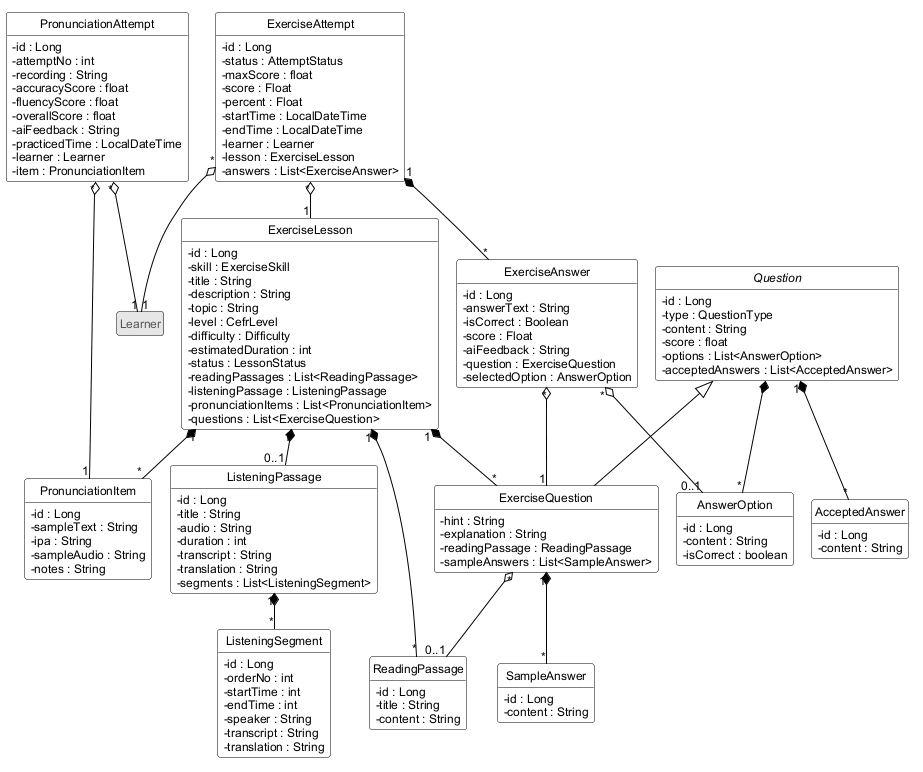

The diagram above was rendered by PlantUML. Its source (embedded in the PNG):
@startuml de-2-bai-tap
!include _style.iuml

class Learner <<ngoai>>

class ExerciseLesson {
  -id : Long
  -skill : ExerciseSkill
  -title : String
  -description : String
  -topic : String
  -level : CefrLevel
  -difficulty : Difficulty
  -estimatedDuration : int
  -status : LessonStatus
  -readingPassages : List<ReadingPassage>
  -listeningPassage : ListeningPassage
  -pronunciationItems : List<PronunciationItem>
  -questions : List<ExerciseQuestion>
}
class ReadingPassage {
  -id : Long
  -title : String
  -content : String
}
class ListeningPassage {
  -id : Long
  -title : String
  -audio : String
  -duration : int
  -transcript : String
  -translation : String
  -segments : List<ListeningSegment>
}
class ListeningSegment {
  -id : Long
  -orderNo : int
  -startTime : int
  -endTime : int
  -speaker : String
  -transcript : String
  -translation : String
}
class PronunciationItem {
  -id : Long
  -sampleText : String
  -ipa : String
  -sampleAudio : String
  -notes : String
}
class PronunciationAttempt {
  -id : Long
  -attemptNo : int
  -recording : String
  -accuracyScore : float
  -fluencyScore : float
  -overallScore : float
  -aiFeedback : String
  -practicedTime : LocalDateTime
  -learner : Learner
  -item : PronunciationItem
}

abstract class Question {
  -id : Long
  -type : QuestionType
  -content : String
  -score : float
  -options : List<AnswerOption>
  -acceptedAnswers : List<AcceptedAnswer>
}
class ExerciseQuestion {
  -hint : String
  -explanation : String
  -readingPassage : ReadingPassage
  -sampleAnswers : List<SampleAnswer>
}
class AnswerOption {
  -id : Long
  -content : String
  -isCorrect : boolean
}
class AcceptedAnswer {
  -id : Long
  -content : String
}
class SampleAnswer {
  -id : Long
  -content : String
}

class ExerciseAttempt {
  -id : Long
  -status : AttemptStatus
  -maxScore : float
  -score : Float
  -percent : Float
  -startTime : LocalDateTime
  -endTime : LocalDateTime
  -learner : Learner
  -lesson : ExerciseLesson
  -answers : List<ExerciseAnswer>
}
class ExerciseAnswer {
  -id : Long
  -answerText : String
  -isCorrect : Boolean
  -score : Float
  -aiFeedback : String
  -question : ExerciseQuestion
  -selectedOption : AnswerOption
}

ExerciseLesson "1" *-- "*" ReadingPassage
ExerciseLesson "1" *-- "0..1" ListeningPassage
ListeningPassage "1" *-- "*" ListeningSegment
ExerciseLesson "1" *-- "*" PronunciationItem
ExerciseLesson "1" *-- "*" ExerciseQuestion

Question <|-- ExerciseQuestion
Question "1" *-- "*" AnswerOption
Question "1" *-- "*" AcceptedAnswer
ExerciseQuestion "1" *-- "*" SampleAnswer
ExerciseQuestion "*" o-- "0..1" ReadingPassage

PronunciationAttempt "*" o-- "1" Learner
PronunciationAttempt "*" o-- "1" PronunciationItem

ExerciseAttempt "*" o-- "1" Learner
ExerciseAttempt "*" o-- "1" ExerciseLesson
ExerciseAttempt "1" *-- "*" ExerciseAnswer
ExerciseAnswer "*" o-- "1" ExerciseQuestion
ExerciseAnswer "*" o-- "0..1" AnswerOption
@enduml